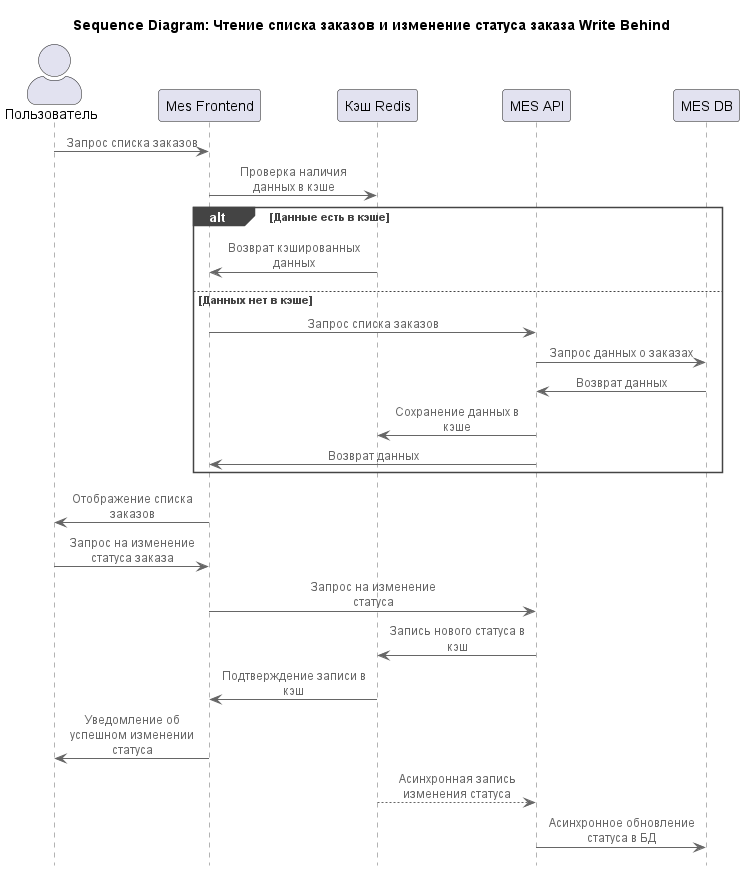

The diagram above was rendered by PlantUML. Its source (embedded in the PNG):
@startuml
!include https://raw.githubusercontent.com/plantuml-stdlib/C4-PlantUML/master/C4_Sequence.puml

title Sequence Diagram: Чтение списка заказов и изменение статуса заказа Write Behind

actor "Пользователь" as User
participant "Mes Frontend" as MesFrontend
participant "Кэш Redis" as Redis
participant "MES API" as MesAPI
participant "MES DB" as MesDB

' операция чтения списка заказов
User -> MesFrontend: Запрос списка заказов
MesFrontend -> Redis: Проверка наличия данных в кэше
alt Данные есть в кэше
    Redis -> MesFrontend: Возврат кэшированных данных
else Данных нет в кэше
    MesFrontend -> MesAPI: Запрос списка заказов
    MesAPI -> MesDB: Запрос данных о заказах
    MesDB -> MesAPI: Возврат данных
    MesAPI -> Redis: Сохранение данных в кэше
    MesAPI -> MesFrontend: Возврат данных
end
MesFrontend -> User: Отображение списка заказов

' запись об изменении статуса заказа
User -> MesFrontend: Запрос на изменение статуса заказа
MesFrontend -> MesAPI: Запрос на изменение статуса
MesAPI -> Redis: Запись нового статуса в кэш
Redis -> MesFrontend: Подтверждение записи в кэш
MesFrontend -> User: Уведомление об успешном изменении статуса
Redis --> MesAPI: Асинхронная запись изменения статуса
MesAPI -> MesDB: Асинхронное обновление статуса в БД

@enduml